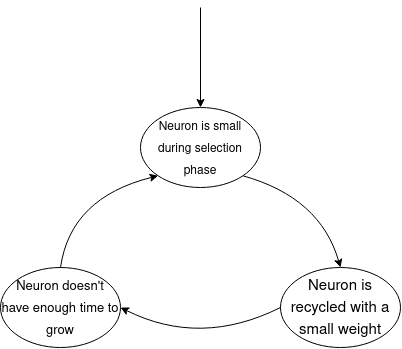

The diagram above was exported from draw.io. Its source (the exported page's mxGraphModel, read from the mxfile embedded in the PNG):
<mxGraphModel dx="851" dy="797" grid="1" gridSize="10" guides="1" tooltips="1" connect="1" arrows="1" fold="1" page="1" pageScale="1" pageWidth="827" pageHeight="1169" math="0" shadow="0">
  <root>
    <mxCell id="0" />
    <mxCell id="1" parent="0" />
    <mxCell id="VJlMGcG6q_2pu6FY_ES8-2" value="&lt;font style=&quot;font-size: 12px;&quot;&gt;Neuron is small during selection phase&lt;/font&gt;" style="ellipse;whiteSpace=wrap;html=1;fontSize=18;" parent="1" vertex="1">
      <mxGeometry x="340" y="160" width="120" height="80" as="geometry" />
    </mxCell>
    <mxCell id="VJlMGcG6q_2pu6FY_ES8-3" value="&lt;font style=&quot;font-size: 15px;&quot;&gt;Neuron is recycled with a small weight&lt;br&gt;&lt;/font&gt;" style="ellipse;whiteSpace=wrap;html=1;fontSize=18;" parent="1" vertex="1">
      <mxGeometry x="480" y="320" width="120" height="80" as="geometry" />
    </mxCell>
    <mxCell id="VJlMGcG6q_2pu6FY_ES8-4" value="&lt;font style=&quot;font-size: 13px;&quot;&gt;Neuron doesn't have enough time to grow&lt;br&gt;&lt;/font&gt;" style="ellipse;whiteSpace=wrap;html=1;fontSize=18;" parent="1" vertex="1">
      <mxGeometry x="200" y="320" width="120" height="80" as="geometry" />
    </mxCell>
    <mxCell id="VJlMGcG6q_2pu6FY_ES8-7" value="" style="endArrow=classic;html=1;exitX=0;exitY=0.5;exitDx=0;exitDy=0;entryX=1;entryY=0.5;entryDx=0;entryDy=0;curved=1;" parent="1" source="VJlMGcG6q_2pu6FY_ES8-3" target="VJlMGcG6q_2pu6FY_ES8-4" edge="1">
      <mxGeometry width="50" height="50" relative="1" as="geometry">
        <mxPoint x="390" y="420" as="sourcePoint" />
        <mxPoint x="440" y="370" as="targetPoint" />
        <Array as="points">
          <mxPoint x="400" y="400" />
        </Array>
      </mxGeometry>
    </mxCell>
    <mxCell id="VJlMGcG6q_2pu6FY_ES8-8" value="" style="endArrow=classic;html=1;exitX=1;exitY=1;exitDx=0;exitDy=0;entryX=0.5;entryY=0;entryDx=0;entryDy=0;curved=1;" parent="1" source="VJlMGcG6q_2pu6FY_ES8-2" target="VJlMGcG6q_2pu6FY_ES8-3" edge="1">
      <mxGeometry width="50" height="50" relative="1" as="geometry">
        <mxPoint x="390" y="420" as="sourcePoint" />
        <mxPoint x="440" y="370" as="targetPoint" />
        <Array as="points">
          <mxPoint x="520" y="250" />
        </Array>
      </mxGeometry>
    </mxCell>
    <mxCell id="VJlMGcG6q_2pu6FY_ES8-11" value="" style="endArrow=classic;html=1;exitX=0.5;exitY=0;exitDx=0;exitDy=0;entryX=0;entryY=1;entryDx=0;entryDy=0;curved=1;" parent="1" source="VJlMGcG6q_2pu6FY_ES8-4" target="VJlMGcG6q_2pu6FY_ES8-2" edge="1">
      <mxGeometry width="50" height="50" relative="1" as="geometry">
        <mxPoint x="390" y="420" as="sourcePoint" />
        <mxPoint x="440" y="370" as="targetPoint" />
        <Array as="points">
          <mxPoint x="270" y="250" />
        </Array>
      </mxGeometry>
    </mxCell>
    <mxCell id="0_gtg9jGOJhWVz6VzRFr-1" value="" style="endArrow=classic;html=1;rounded=0;" edge="1" parent="1" target="VJlMGcG6q_2pu6FY_ES8-2">
      <mxGeometry width="50" height="50" relative="1" as="geometry">
        <mxPoint x="400" y="60" as="sourcePoint" />
        <mxPoint x="350" y="420" as="targetPoint" />
      </mxGeometry>
    </mxCell>
  </root>
</mxGraphModel>